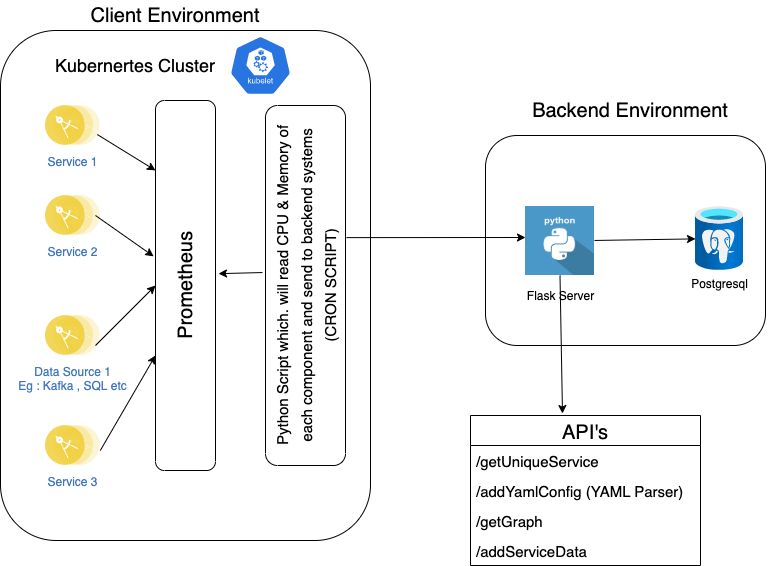

The diagram above was exported from draw.io. Its source (the exported page's mxGraphModel, read from the mxfile embedded in the PNG):
<mxGraphModel dx="946" dy="614" grid="1" gridSize="10" guides="1" tooltips="1" connect="1" arrows="1" fold="1" page="1" pageScale="1" pageWidth="850" pageHeight="1100" math="0" shadow="0">
  <root>
    <mxCell id="0" />
    <mxCell id="1" parent="0" />
    <mxCell id="3zyo-ubglpDLtwYVQ4cu-1" value="" style="rounded=1;whiteSpace=wrap;html=1;" vertex="1" parent="1">
      <mxGeometry x="65" y="45" width="370" height="510" as="geometry" />
    </mxCell>
    <mxCell id="3zyo-ubglpDLtwYVQ4cu-3" value="" style="sketch=0;html=1;dashed=0;whitespace=wrap;fillColor=#2875E2;strokeColor=#ffffff;points=[[0.005,0.63,0],[0.1,0.2,0],[0.9,0.2,0],[0.5,0,0],[0.995,0.63,0],[0.72,0.99,0],[0.5,1,0],[0.28,0.99,0]];shape=mxgraph.kubernetes.icon;prIcon=kubelet" vertex="1" parent="1">
      <mxGeometry x="290" y="50" width="70" height="60" as="geometry" />
    </mxCell>
    <mxCell id="3zyo-ubglpDLtwYVQ4cu-4" value="&lt;font style=&quot;font-size: 18px&quot;&gt;Kubernertes Cluster&lt;/font&gt;" style="text;html=1;strokeColor=none;fillColor=none;align=center;verticalAlign=middle;whiteSpace=wrap;rounded=0;" vertex="1" parent="1">
      <mxGeometry x="110" y="57.5" width="180" height="45" as="geometry" />
    </mxCell>
    <mxCell id="3zyo-ubglpDLtwYVQ4cu-12" value="Service 1" style="aspect=fixed;perimeter=ellipsePerimeter;html=1;align=center;shadow=0;dashed=0;fontColor=#4277BB;labelBackgroundColor=#ffffff;fontSize=12;spacingTop=3;image;image=img/lib/ibm/applications/microservice.svg;" vertex="1" parent="1">
      <mxGeometry x="110" y="120" width="54.79" height="40" as="geometry" />
    </mxCell>
    <mxCell id="3zyo-ubglpDLtwYVQ4cu-15" value="Service 2" style="aspect=fixed;perimeter=ellipsePerimeter;html=1;align=center;shadow=0;dashed=0;fontColor=#4277BB;labelBackgroundColor=#ffffff;fontSize=12;spacingTop=3;image;image=img/lib/ibm/applications/microservice.svg;" vertex="1" parent="1">
      <mxGeometry x="110" y="210" width="54.79" height="40" as="geometry" />
    </mxCell>
    <mxCell id="3zyo-ubglpDLtwYVQ4cu-17" value="Service 3&lt;br&gt;&lt;span style=&quot;color: rgba(0 , 0 , 0 , 0) ; font-family: monospace ; font-size: 0px ; background-color: rgb(248 , 249 , 250)&quot;&gt;%3CmxGraphModel%3E%3Croot%3E%3CmxCell%20id%3D%220%22%2F%3E%3CmxCell%20id%3D%221%22%20parent%3D%220%22%2F%3E%3CmxCell%20id%3D%222%22%20value%3D%22Service%201%22%20style%3D%22aspect%3Dfixed%3Bperimeter%3DellipsePerimeter%3Bhtml%3D1%3Balign%3Dcenter%3Bshadow%3D0%3Bdashed%3D0%3BfontColor%3D%234277BB%3BlabelBackgroundColor%3D%23ffffff%3BfontSize%3D12%3BspacingTop%3D3%3Bimage%3Bimage%3Dimg%2Flib%2Fibm%2Fapplications%2Fmicroservice.svg%3B%22%20vertex%3D%221%22%20parent%3D%221%22%3E%3CmxGeometry%20x%3D%22110%22%20y%3D%22120%22%20width%3D%2254.79%22%20height%3D%2240%22%20as%3D%22geometry%22%2F%3E%3C%2FmxCell%3E%3C%2Froot%3E%3C%2FmxGraphModel%3E&lt;/span&gt;" style="aspect=fixed;perimeter=ellipsePerimeter;html=1;align=center;shadow=0;dashed=0;fontColor=#4277BB;labelBackgroundColor=#ffffff;fontSize=12;spacingTop=3;image;image=img/lib/ibm/applications/microservice.svg;" vertex="1" parent="1">
      <mxGeometry x="110" y="440" width="54.79" height="40" as="geometry" />
    </mxCell>
    <mxCell id="3zyo-ubglpDLtwYVQ4cu-18" value="Data Source 1&lt;br&gt;Eg : Kafka , SQL etc" style="aspect=fixed;perimeter=ellipsePerimeter;html=1;align=center;shadow=0;dashed=0;fontColor=#4277BB;labelBackgroundColor=#ffffff;fontSize=12;spacingTop=3;image;image=img/lib/ibm/applications/microservice.svg;" vertex="1" parent="1">
      <mxGeometry x="110" y="330" width="54.79" height="40" as="geometry" />
    </mxCell>
    <mxCell id="3zyo-ubglpDLtwYVQ4cu-20" value="&lt;font style=&quot;font-size: 20px&quot;&gt;Prometheus&lt;br&gt;&lt;/font&gt;" style="rounded=1;whiteSpace=wrap;html=1;fontSize=18;rotation=-90;" vertex="1" parent="1">
      <mxGeometry x="65" y="270" width="370" height="60" as="geometry" />
    </mxCell>
    <mxCell id="3zyo-ubglpDLtwYVQ4cu-22" value="" style="endArrow=classic;html=1;rounded=0;fontSize=20;exitX=1;exitY=0.75;exitDx=0;exitDy=0;entryX=0.811;entryY=0;entryDx=0;entryDy=0;entryPerimeter=0;" edge="1" parent="1" source="3zyo-ubglpDLtwYVQ4cu-12" target="3zyo-ubglpDLtwYVQ4cu-20">
      <mxGeometry width="50" height="50" relative="1" as="geometry">
        <mxPoint x="390" y="340" as="sourcePoint" />
        <mxPoint x="440" y="290" as="targetPoint" />
      </mxGeometry>
    </mxCell>
    <mxCell id="3zyo-ubglpDLtwYVQ4cu-23" value="" style="endArrow=classic;html=1;rounded=0;fontSize=20;exitX=1;exitY=0.75;exitDx=0;exitDy=0;entryX=0.811;entryY=0;entryDx=0;entryDy=0;entryPerimeter=0;" edge="1" parent="1">
      <mxGeometry width="50" height="50" relative="1" as="geometry">
        <mxPoint x="159.9959327134276" y="229.99849359756575" as="sourcePoint" />
        <mxPoint x="218.17" y="270.88000000000005" as="targetPoint" />
      </mxGeometry>
    </mxCell>
    <mxCell id="3zyo-ubglpDLtwYVQ4cu-24" value="" style="endArrow=classic;html=1;rounded=0;fontSize=20;exitX=1;exitY=0.75;exitDx=0;exitDy=0;entryX=0.5;entryY=0;entryDx=0;entryDy=0;" edge="1" parent="1" target="3zyo-ubglpDLtwYVQ4cu-20">
      <mxGeometry width="50" height="50" relative="1" as="geometry">
        <mxPoint x="159.99593271342764" y="359.99849359756575" as="sourcePoint" />
        <mxPoint x="218.17000000000002" y="400.88000000000005" as="targetPoint" />
      </mxGeometry>
    </mxCell>
    <mxCell id="3zyo-ubglpDLtwYVQ4cu-25" value="" style="endArrow=classic;html=1;rounded=0;fontSize=20;exitX=1;exitY=0.75;exitDx=0;exitDy=0;entryX=0.311;entryY=0;entryDx=0;entryDy=0;entryPerimeter=0;" edge="1" parent="1" target="3zyo-ubglpDLtwYVQ4cu-20">
      <mxGeometry width="50" height="50" relative="1" as="geometry">
        <mxPoint x="164.78593271342768" y="464.9984935975658" as="sourcePoint" />
        <mxPoint x="224.79" y="410" as="targetPoint" />
      </mxGeometry>
    </mxCell>
    <mxCell id="3zyo-ubglpDLtwYVQ4cu-28" value="" style="rounded=1;whiteSpace=wrap;html=1;fontSize=15;direction=south;" vertex="1" parent="1">
      <mxGeometry x="330" y="120" width="80" height="360" as="geometry" />
    </mxCell>
    <mxCell id="3zyo-ubglpDLtwYVQ4cu-27" value="&lt;font style=&quot;font-size: 15px&quot;&gt;Python Script which. will read CPU &amp;amp; Memory of each component and send to backend systems (CRON SCRIPT)&lt;/font&gt;" style="text;html=1;strokeColor=none;fillColor=none;align=center;verticalAlign=middle;whiteSpace=wrap;rounded=0;fontSize=20;rotation=-90;" vertex="1" parent="1">
      <mxGeometry x="205" y="285" width="330" height="30" as="geometry" />
    </mxCell>
    <mxCell id="3zyo-ubglpDLtwYVQ4cu-29" value="" style="endArrow=classic;html=1;rounded=0;fontSize=15;exitX=0.464;exitY=1.038;exitDx=0;exitDy=0;exitPerimeter=0;entryX=0.532;entryY=1.05;entryDx=0;entryDy=0;entryPerimeter=0;" edge="1" parent="1" source="3zyo-ubglpDLtwYVQ4cu-28" target="3zyo-ubglpDLtwYVQ4cu-20">
      <mxGeometry width="50" height="50" relative="1" as="geometry">
        <mxPoint x="390" y="320" as="sourcePoint" />
        <mxPoint x="440" y="270" as="targetPoint" />
      </mxGeometry>
    </mxCell>
    <mxCell id="3zyo-ubglpDLtwYVQ4cu-30" value="&lt;font style=&quot;font-size: 20px&quot;&gt;Client Environment&lt;/font&gt;" style="text;html=1;strokeColor=none;fillColor=none;align=center;verticalAlign=middle;whiteSpace=wrap;rounded=0;fontSize=15;" vertex="1" parent="1">
      <mxGeometry x="100" y="15" width="280" height="30" as="geometry" />
    </mxCell>
    <mxCell id="3zyo-ubglpDLtwYVQ4cu-31" value="" style="rounded=1;whiteSpace=wrap;html=1;fontSize=20;" vertex="1" parent="1">
      <mxGeometry x="550" y="150" width="280" height="210" as="geometry" />
    </mxCell>
    <mxCell id="3zyo-ubglpDLtwYVQ4cu-32" value="Postgresql" style="aspect=fixed;html=1;points=[];align=center;image;fontSize=12;image=img/lib/azure2/databases/Azure_Database_PostgreSQL_Server.svg;" vertex="1" parent="1">
      <mxGeometry x="760" y="221" width="48" height="64" as="geometry" />
    </mxCell>
    <mxCell id="3zyo-ubglpDLtwYVQ4cu-33" value="&lt;font style=&quot;font-size: 12px&quot;&gt;Flask Server&lt;/font&gt;" style="shape=image;html=1;verticalAlign=top;verticalLabelPosition=bottom;labelBackgroundColor=#ffffff;imageAspect=0;aspect=fixed;image=https://cdn0.iconfinder.com/data/icons/long-shadow-web-icons/512/python-128.png;fontSize=20;" vertex="1" parent="1">
      <mxGeometry x="590" y="221" width="69" height="69" as="geometry" />
    </mxCell>
    <mxCell id="3zyo-ubglpDLtwYVQ4cu-34" value="" style="endArrow=classic;html=1;rounded=0;fontSize=12;exitX=0.367;exitY=-0.012;exitDx=0;exitDy=0;exitPerimeter=0;" edge="1" parent="1" source="3zyo-ubglpDLtwYVQ4cu-28">
      <mxGeometry width="50" height="50" relative="1" as="geometry">
        <mxPoint x="390" y="310" as="sourcePoint" />
        <mxPoint x="590" y="252" as="targetPoint" />
      </mxGeometry>
    </mxCell>
    <mxCell id="3zyo-ubglpDLtwYVQ4cu-35" value="" style="endArrow=classic;html=1;rounded=0;fontSize=12;" edge="1" parent="1" source="3zyo-ubglpDLtwYVQ4cu-33" target="3zyo-ubglpDLtwYVQ4cu-32">
      <mxGeometry width="50" height="50" relative="1" as="geometry">
        <mxPoint x="390" y="310" as="sourcePoint" />
        <mxPoint x="440" y="260" as="targetPoint" />
      </mxGeometry>
    </mxCell>
    <mxCell id="3zyo-ubglpDLtwYVQ4cu-36" value="&lt;font style=&quot;font-size: 20px&quot;&gt;Backend Environment&lt;/font&gt;" style="text;html=1;strokeColor=none;fillColor=none;align=center;verticalAlign=middle;whiteSpace=wrap;rounded=0;fontSize=12;" vertex="1" parent="1">
      <mxGeometry x="550" y="110" width="290" height="30" as="geometry" />
    </mxCell>
    <mxCell id="3zyo-ubglpDLtwYVQ4cu-37" value="API's" style="swimlane;fontStyle=0;childLayout=stackLayout;horizontal=1;startSize=30;horizontalStack=0;resizeParent=1;resizeParentMax=0;resizeLast=0;collapsible=1;marginBottom=0;fontSize=20;" vertex="1" parent="1">
      <mxGeometry x="535" y="430" width="230" height="150" as="geometry" />
    </mxCell>
    <mxCell id="3zyo-ubglpDLtwYVQ4cu-38" value="/getUniqueService" style="text;strokeColor=none;fillColor=none;align=left;verticalAlign=middle;spacingLeft=4;spacingRight=4;overflow=hidden;points=[[0,0.5],[1,0.5]];portConstraint=eastwest;rotatable=0;fontSize=15;" vertex="1" parent="3zyo-ubglpDLtwYVQ4cu-37">
      <mxGeometry y="30" width="230" height="30" as="geometry" />
    </mxCell>
    <mxCell id="3zyo-ubglpDLtwYVQ4cu-39" value="/addYamlConfig (YAML Parser)" style="text;strokeColor=none;fillColor=none;align=left;verticalAlign=middle;spacingLeft=4;spacingRight=4;overflow=hidden;points=[[0,0.5],[1,0.5]];portConstraint=eastwest;rotatable=0;fontSize=15;" vertex="1" parent="3zyo-ubglpDLtwYVQ4cu-37">
      <mxGeometry y="60" width="230" height="30" as="geometry" />
    </mxCell>
    <mxCell id="3zyo-ubglpDLtwYVQ4cu-40" value="/getGraph" style="text;strokeColor=none;fillColor=none;align=left;verticalAlign=middle;spacingLeft=4;spacingRight=4;overflow=hidden;points=[[0,0.5],[1,0.5]];portConstraint=eastwest;rotatable=0;fontSize=15;" vertex="1" parent="3zyo-ubglpDLtwYVQ4cu-37">
      <mxGeometry y="90" width="230" height="30" as="geometry" />
    </mxCell>
    <mxCell id="3zyo-ubglpDLtwYVQ4cu-41" value="/addServiceData" style="text;strokeColor=none;fillColor=none;align=left;verticalAlign=middle;spacingLeft=4;spacingRight=4;overflow=hidden;points=[[0,0.5],[1,0.5]];portConstraint=eastwest;rotatable=0;fontSize=15;" vertex="1" parent="3zyo-ubglpDLtwYVQ4cu-37">
      <mxGeometry y="120" width="230" height="30" as="geometry" />
    </mxCell>
    <mxCell id="3zyo-ubglpDLtwYVQ4cu-42" value="" style="endArrow=classic;html=1;rounded=0;fontSize=20;exitX=0.5;exitY=1;exitDx=0;exitDy=0;entryX=0.4;entryY=-0.013;entryDx=0;entryDy=0;entryPerimeter=0;" edge="1" parent="1" source="3zyo-ubglpDLtwYVQ4cu-33" target="3zyo-ubglpDLtwYVQ4cu-37">
      <mxGeometry width="50" height="50" relative="1" as="geometry">
        <mxPoint x="390" y="340" as="sourcePoint" />
        <mxPoint x="440" y="290" as="targetPoint" />
      </mxGeometry>
    </mxCell>
  </root>
</mxGraphModel>